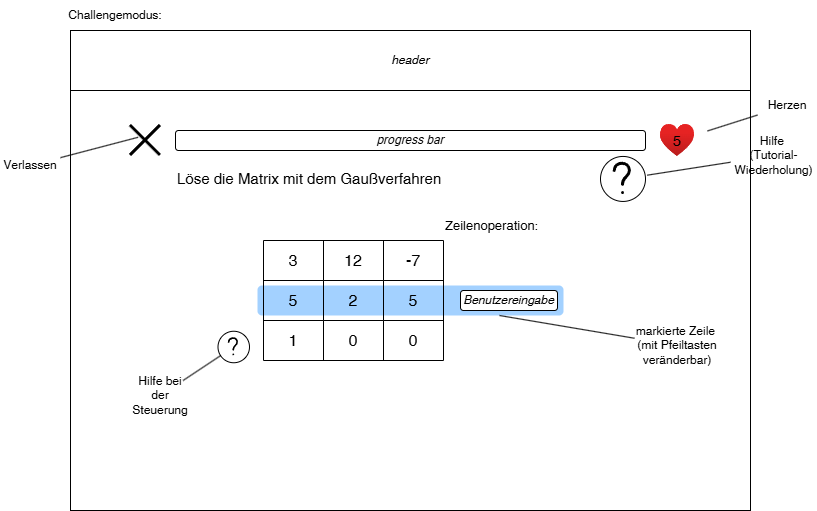

The diagram above was exported from draw.io. Its source (the exported page's mxGraphModel, read from the mxfile embedded in the PNG):
<mxGraphModel dx="1243" dy="713" grid="1" gridSize="10" guides="1" tooltips="1" connect="1" arrows="1" fold="1" page="1" pageScale="1" pageWidth="827" pageHeight="1169" background="#FFFFFF" math="0" shadow="0">
  <root>
    <mxCell id="0" />
    <mxCell id="1" parent="0" />
    <mxCell id="w_byPAeNuSNc7LILi7gh-31" value="" style="rounded=0;whiteSpace=wrap;html=1;" vertex="1" parent="1">
      <mxGeometry x="80" y="80" width="680" height="480" as="geometry" />
    </mxCell>
    <mxCell id="w_byPAeNuSNc7LILi7gh-32" value="&lt;i&gt;header&lt;/i&gt;" style="rounded=0;whiteSpace=wrap;html=1;" vertex="1" parent="1">
      <mxGeometry x="80" y="80" width="680" height="60" as="geometry" />
    </mxCell>
    <mxCell id="w_byPAeNuSNc7LILi7gh-33" value="Challengemodus:" style="text;html=1;whiteSpace=wrap;strokeColor=none;fillColor=none;align=center;verticalAlign=middle;rounded=0;" vertex="1" parent="1">
      <mxGeometry x="95" y="50" width="60" height="30" as="geometry" />
    </mxCell>
    <mxCell id="w_byPAeNuSNc7LILi7gh-35" value="&lt;span style=&quot;font-family: Roboto, Helvetica, sans-serif; text-align: start;&quot;&gt;&lt;font style=&quot;color: rgb(0, 0, 0);&quot;&gt;&lt;i style=&quot;&quot;&gt;progress bar&lt;/i&gt;&lt;/font&gt;&lt;/span&gt;" style="rounded=1;whiteSpace=wrap;html=1;" vertex="1" parent="1">
      <mxGeometry x="185" y="180" width="470" height="20" as="geometry" />
    </mxCell>
    <mxCell id="w_byPAeNuSNc7LILi7gh-36" value="" style="shape=umlDestroy;whiteSpace=wrap;html=1;strokeWidth=3;targetShapes=umlLifeline;" vertex="1" parent="1">
      <mxGeometry x="140" y="175" width="30" height="30" as="geometry" />
    </mxCell>
    <mxCell id="w_byPAeNuSNc7LILi7gh-37" value="" style="image;aspect=fixed;html=1;points=[];align=center;fontSize=12;image=img/lib/azure2/general/Heart.svg;" vertex="1" parent="1">
      <mxGeometry x="670" y="174.06000000000006" width="34" height="31.88" as="geometry" />
    </mxCell>
    <mxCell id="w_byPAeNuSNc7LILi7gh-38" value="Verlassen" style="text;html=1;whiteSpace=wrap;strokeColor=none;fillColor=none;align=center;verticalAlign=middle;rounded=0;" vertex="1" parent="1">
      <mxGeometry x="10" y="200" width="60" height="30" as="geometry" />
    </mxCell>
    <mxCell id="w_byPAeNuSNc7LILi7gh-39" value="" style="endArrow=none;html=1;rounded=0;entryX=0.253;entryY=0.393;entryDx=0;entryDy=0;entryPerimeter=0;" edge="1" parent="1" source="w_byPAeNuSNc7LILi7gh-38" target="w_byPAeNuSNc7LILi7gh-36">
      <mxGeometry width="50" height="50" relative="1" as="geometry">
        <mxPoint x="410" y="270" as="sourcePoint" />
        <mxPoint x="60" y="160" as="targetPoint" />
      </mxGeometry>
    </mxCell>
    <mxCell id="w_byPAeNuSNc7LILi7gh-66" value="" style="ellipse;whiteSpace=wrap;html=1;aspect=fixed;" vertex="1" parent="1">
      <mxGeometry x="610" y="205.94000000000005" width="45" height="45" as="geometry" />
    </mxCell>
    <mxCell id="w_byPAeNuSNc7LILi7gh-67" value="" style="shape=image;html=1;verticalAlign=top;verticalLabelPosition=bottom;labelBackgroundColor=#ffffff;imageAspect=0;aspect=fixed;image=https://icons.diagrams.net/icon-cache1/Iconoir_Vol_3-2341/question-mark-1348.svg" vertex="1" parent="1">
      <mxGeometry x="608.22" y="204.16000000000008" width="48.56" height="48.56" as="geometry" />
    </mxCell>
    <mxCell id="w_byPAeNuSNc7LILi7gh-68" value="&lt;font style=&quot;font-size: 15px;&quot;&gt;Löse die Matrix mit dem Gaußverfahren&lt;/font&gt;" style="text;html=1;whiteSpace=wrap;strokeColor=none;fillColor=none;align=left;verticalAlign=middle;rounded=0;" vertex="1" parent="1">
      <mxGeometry x="185" y="213.44000000000005" width="285" height="30" as="geometry" />
    </mxCell>
    <mxCell id="w_byPAeNuSNc7LILi7gh-69" value="Hilfe&amp;nbsp;&lt;div&gt;(Tutorial-Wiederholung)&lt;/div&gt;" style="text;html=1;whiteSpace=wrap;strokeColor=none;fillColor=none;align=center;verticalAlign=middle;rounded=0;" vertex="1" parent="1">
      <mxGeometry x="740" y="190" width="87" height="30" as="geometry" />
    </mxCell>
    <mxCell id="w_byPAeNuSNc7LILi7gh-70" value="" style="endArrow=none;html=1;rounded=0;" edge="1" parent="1" source="w_byPAeNuSNc7LILi7gh-69" target="w_byPAeNuSNc7LILi7gh-67">
      <mxGeometry width="50" height="50" relative="1" as="geometry">
        <mxPoint x="460" y="330" as="sourcePoint" />
        <mxPoint x="510" y="280" as="targetPoint" />
      </mxGeometry>
    </mxCell>
    <mxCell id="w_byPAeNuSNc7LILi7gh-71" value="&lt;font style=&quot;font-size: 15px;&quot;&gt;5&lt;/font&gt;" style="text;html=1;whiteSpace=wrap;strokeColor=none;fillColor=none;align=center;verticalAlign=middle;rounded=0;" vertex="1" parent="1">
      <mxGeometry x="657" y="175" width="60" height="30" as="geometry" />
    </mxCell>
    <mxCell id="w_byPAeNuSNc7LILi7gh-72" value="Herzen" style="text;html=1;whiteSpace=wrap;strokeColor=none;fillColor=none;align=center;verticalAlign=middle;rounded=0;" vertex="1" parent="1">
      <mxGeometry x="767" y="140" width="60" height="30" as="geometry" />
    </mxCell>
    <mxCell id="w_byPAeNuSNc7LILi7gh-73" value="" style="endArrow=none;html=1;rounded=0;" edge="1" parent="1" source="w_byPAeNuSNc7LILi7gh-72" target="w_byPAeNuSNc7LILi7gh-71">
      <mxGeometry width="50" height="50" relative="1" as="geometry">
        <mxPoint x="793" y="210" as="sourcePoint" />
        <mxPoint x="710" y="223" as="targetPoint" />
      </mxGeometry>
    </mxCell>
    <mxCell id="w_byPAeNuSNc7LILi7gh-74" value="" style="rounded=1;whiteSpace=wrap;html=1;opacity=60;fillColor=#66B2FF;strokeColor=none;" vertex="1" parent="1">
      <mxGeometry x="267" y="335" width="306" height="30" as="geometry" />
    </mxCell>
    <mxCell id="w_byPAeNuSNc7LILi7gh-53" value="" style="shape=table;startSize=0;container=1;collapsible=0;childLayout=tableLayout;fontSize=16;fillColor=none;" vertex="1" parent="1">
      <mxGeometry x="273" y="290" width="180" height="120" as="geometry" />
    </mxCell>
    <mxCell id="w_byPAeNuSNc7LILi7gh-54" value="" style="shape=tableRow;horizontal=0;startSize=0;swimlaneHead=0;swimlaneBody=0;strokeColor=inherit;top=0;left=0;bottom=0;right=0;collapsible=0;dropTarget=0;fillColor=none;points=[[0,0.5],[1,0.5]];portConstraint=eastwest;fontSize=16;" vertex="1" parent="w_byPAeNuSNc7LILi7gh-53">
      <mxGeometry width="180" height="40" as="geometry" />
    </mxCell>
    <mxCell id="w_byPAeNuSNc7LILi7gh-55" value="3" style="shape=partialRectangle;html=1;whiteSpace=wrap;connectable=0;strokeColor=inherit;overflow=hidden;fillColor=none;top=0;left=0;bottom=0;right=0;pointerEvents=1;fontSize=16;" vertex="1" parent="w_byPAeNuSNc7LILi7gh-54">
      <mxGeometry width="60" height="40" as="geometry">
        <mxRectangle width="60" height="40" as="alternateBounds" />
      </mxGeometry>
    </mxCell>
    <mxCell id="w_byPAeNuSNc7LILi7gh-56" value="12" style="shape=partialRectangle;html=1;whiteSpace=wrap;connectable=0;strokeColor=inherit;overflow=hidden;fillColor=none;top=0;left=0;bottom=0;right=0;pointerEvents=1;fontSize=16;" vertex="1" parent="w_byPAeNuSNc7LILi7gh-54">
      <mxGeometry x="60" width="60" height="40" as="geometry">
        <mxRectangle width="60" height="40" as="alternateBounds" />
      </mxGeometry>
    </mxCell>
    <mxCell id="w_byPAeNuSNc7LILi7gh-57" value="-7" style="shape=partialRectangle;html=1;whiteSpace=wrap;connectable=0;strokeColor=inherit;overflow=hidden;fillColor=none;top=0;left=0;bottom=0;right=0;pointerEvents=1;fontSize=16;" vertex="1" parent="w_byPAeNuSNc7LILi7gh-54">
      <mxGeometry x="120" width="60" height="40" as="geometry">
        <mxRectangle width="60" height="40" as="alternateBounds" />
      </mxGeometry>
    </mxCell>
    <mxCell id="w_byPAeNuSNc7LILi7gh-58" value="" style="shape=tableRow;horizontal=0;startSize=0;swimlaneHead=0;swimlaneBody=0;strokeColor=inherit;top=0;left=0;bottom=0;right=0;collapsible=0;dropTarget=0;fillColor=none;points=[[0,0.5],[1,0.5]];portConstraint=eastwest;fontSize=16;" vertex="1" parent="w_byPAeNuSNc7LILi7gh-53">
      <mxGeometry y="40" width="180" height="40" as="geometry" />
    </mxCell>
    <mxCell id="w_byPAeNuSNc7LILi7gh-59" value="5" style="shape=partialRectangle;html=1;whiteSpace=wrap;connectable=0;strokeColor=inherit;overflow=hidden;fillColor=none;top=0;left=0;bottom=0;right=0;pointerEvents=1;fontSize=16;" vertex="1" parent="w_byPAeNuSNc7LILi7gh-58">
      <mxGeometry width="60" height="40" as="geometry">
        <mxRectangle width="60" height="40" as="alternateBounds" />
      </mxGeometry>
    </mxCell>
    <mxCell id="w_byPAeNuSNc7LILi7gh-60" value="2" style="shape=partialRectangle;html=1;whiteSpace=wrap;connectable=0;strokeColor=inherit;overflow=hidden;fillColor=none;top=0;left=0;bottom=0;right=0;pointerEvents=1;fontSize=16;" vertex="1" parent="w_byPAeNuSNc7LILi7gh-58">
      <mxGeometry x="60" width="60" height="40" as="geometry">
        <mxRectangle width="60" height="40" as="alternateBounds" />
      </mxGeometry>
    </mxCell>
    <mxCell id="w_byPAeNuSNc7LILi7gh-61" value="5" style="shape=partialRectangle;html=1;whiteSpace=wrap;connectable=0;strokeColor=inherit;overflow=hidden;fillColor=none;top=0;left=0;bottom=0;right=0;pointerEvents=1;fontSize=16;" vertex="1" parent="w_byPAeNuSNc7LILi7gh-58">
      <mxGeometry x="120" width="60" height="40" as="geometry">
        <mxRectangle width="60" height="40" as="alternateBounds" />
      </mxGeometry>
    </mxCell>
    <mxCell id="w_byPAeNuSNc7LILi7gh-62" value="" style="shape=tableRow;horizontal=0;startSize=0;swimlaneHead=0;swimlaneBody=0;strokeColor=inherit;top=0;left=0;bottom=0;right=0;collapsible=0;dropTarget=0;fillColor=none;points=[[0,0.5],[1,0.5]];portConstraint=eastwest;fontSize=16;" vertex="1" parent="w_byPAeNuSNc7LILi7gh-53">
      <mxGeometry y="80" width="180" height="40" as="geometry" />
    </mxCell>
    <mxCell id="w_byPAeNuSNc7LILi7gh-63" value="1" style="shape=partialRectangle;html=1;whiteSpace=wrap;connectable=0;strokeColor=inherit;overflow=hidden;fillColor=none;top=0;left=0;bottom=0;right=0;pointerEvents=1;fontSize=16;" vertex="1" parent="w_byPAeNuSNc7LILi7gh-62">
      <mxGeometry width="60" height="40" as="geometry">
        <mxRectangle width="60" height="40" as="alternateBounds" />
      </mxGeometry>
    </mxCell>
    <mxCell id="w_byPAeNuSNc7LILi7gh-64" value="0" style="shape=partialRectangle;html=1;whiteSpace=wrap;connectable=0;strokeColor=inherit;overflow=hidden;fillColor=none;top=0;left=0;bottom=0;right=0;pointerEvents=1;fontSize=16;" vertex="1" parent="w_byPAeNuSNc7LILi7gh-62">
      <mxGeometry x="60" width="60" height="40" as="geometry">
        <mxRectangle width="60" height="40" as="alternateBounds" />
      </mxGeometry>
    </mxCell>
    <mxCell id="w_byPAeNuSNc7LILi7gh-65" value="0" style="shape=partialRectangle;html=1;whiteSpace=wrap;connectable=0;strokeColor=inherit;overflow=hidden;fillColor=none;top=0;left=0;bottom=0;right=0;pointerEvents=1;fontSize=16;" vertex="1" parent="w_byPAeNuSNc7LILi7gh-62">
      <mxGeometry x="120" width="60" height="40" as="geometry">
        <mxRectangle width="60" height="40" as="alternateBounds" />
      </mxGeometry>
    </mxCell>
    <mxCell id="w_byPAeNuSNc7LILi7gh-75" value="&lt;font style=&quot;font-size: 13px;&quot;&gt;Zeilenoperation:&lt;/font&gt;" style="text;html=1;whiteSpace=wrap;strokeColor=none;fillColor=none;align=left;verticalAlign=middle;rounded=0;" vertex="1" parent="1">
      <mxGeometry x="453" y="260" width="60" height="30" as="geometry" />
    </mxCell>
    <mxCell id="w_byPAeNuSNc7LILi7gh-76" value="&lt;i&gt;Benutzereingabe&lt;/i&gt;" style="rounded=1;whiteSpace=wrap;html=1;" vertex="1" parent="1">
      <mxGeometry x="470" y="340" width="97" height="20" as="geometry" />
    </mxCell>
    <mxCell id="w_byPAeNuSNc7LILi7gh-77" value="markierte Zeile&amp;nbsp;&lt;div&gt;(mit Pfeiltasten veränderbar)&lt;/div&gt;" style="text;html=1;whiteSpace=wrap;strokeColor=none;fillColor=none;align=center;verticalAlign=middle;rounded=0;" vertex="1" parent="1">
      <mxGeometry x="644" y="380" width="86" height="30" as="geometry" />
    </mxCell>
    <mxCell id="w_byPAeNuSNc7LILi7gh-78" value="" style="endArrow=none;html=1;rounded=0;" edge="1" parent="1" source="w_byPAeNuSNc7LILi7gh-77" target="w_byPAeNuSNc7LILi7gh-74">
      <mxGeometry width="50" height="50" relative="1" as="geometry">
        <mxPoint x="340" y="380" as="sourcePoint" />
        <mxPoint x="390" y="330" as="targetPoint" />
      </mxGeometry>
    </mxCell>
    <mxCell id="w_byPAeNuSNc7LILi7gh-79" value="" style="shape=image;html=1;verticalAlign=top;verticalLabelPosition=bottom;labelBackgroundColor=#ffffff;imageAspect=0;aspect=fixed;image=https://icons.diagrams.net/icon-cache1/Iconoir_Vol_3-2341/question-mark-1348.svg" vertex="1" parent="1">
      <mxGeometry x="229.75" y="383" width="27" height="27" as="geometry" />
    </mxCell>
    <mxCell id="w_byPAeNuSNc7LILi7gh-80" value="" style="ellipse;whiteSpace=wrap;html=1;aspect=fixed;fillColor=none;" vertex="1" parent="1">
      <mxGeometry x="227.5" y="380.75" width="31.5" height="31.5" as="geometry" />
    </mxCell>
    <mxCell id="w_byPAeNuSNc7LILi7gh-81" value="Hilfe bei der Steuerung" style="text;html=1;whiteSpace=wrap;strokeColor=none;fillColor=none;align=center;verticalAlign=middle;rounded=0;" vertex="1" parent="1">
      <mxGeometry x="140" y="430" width="60" height="30" as="geometry" />
    </mxCell>
    <mxCell id="w_byPAeNuSNc7LILi7gh-82" value="" style="endArrow=none;html=1;rounded=0;" edge="1" parent="1" source="w_byPAeNuSNc7LILi7gh-81" target="w_byPAeNuSNc7LILi7gh-80">
      <mxGeometry width="50" height="50" relative="1" as="geometry">
        <mxPoint x="230" y="410" as="sourcePoint" />
        <mxPoint x="280" y="360" as="targetPoint" />
      </mxGeometry>
    </mxCell>
  </root>
</mxGraphModel>